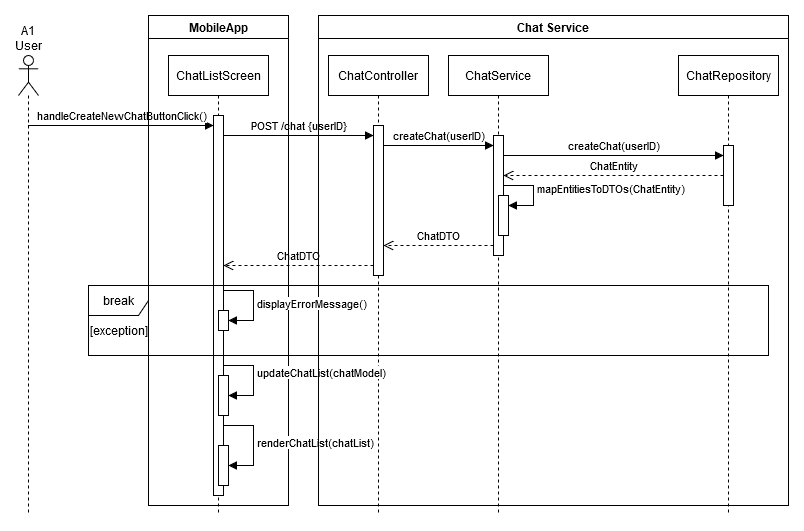

The diagram above was exported from draw.io. Its source (the exported page's mxGraphModel, read from the mxfile embedded in the PNG):
<mxGraphModel dx="2910" dy="1840" grid="1" gridSize="10" guides="1" tooltips="1" connect="1" arrows="1" fold="1" page="1" pageScale="1" pageWidth="850" pageHeight="1100" math="0" shadow="0">
  <root>
    <mxCell id="0" />
    <mxCell id="1" parent="0" />
    <mxCell id="qJ7F4gRZ8wT13VkkRBOW-51" value="A1 User" style="shape=umlLifeline;perimeter=lifelinePerimeter;whiteSpace=wrap;html=1;container=1;dropTarget=0;collapsible=0;recursiveResize=0;outlineConnect=0;portConstraint=eastwest;newEdgeStyle={&quot;curved&quot;:0,&quot;rounded&quot;:0};participant=umlActor;labelPosition=center;verticalLabelPosition=top;align=center;verticalAlign=bottom;" parent="1" vertex="1">
      <mxGeometry x="-1650" y="-680" width="20" height="460" as="geometry" />
    </mxCell>
    <mxCell id="VWLagbiUugoo22pH9rvN-1" value="ChatListScreen" style="shape=umlLifeline;perimeter=lifelinePerimeter;whiteSpace=wrap;html=1;container=1;dropTarget=0;collapsible=0;recursiveResize=0;outlineConnect=0;portConstraint=eastwest;newEdgeStyle={&quot;curved&quot;:0,&quot;rounded&quot;:0};" parent="1" vertex="1">
      <mxGeometry x="-1500" y="-680" width="100" height="460" as="geometry" />
    </mxCell>
    <mxCell id="VWLagbiUugoo22pH9rvN-3" value="" style="html=1;points=[[0,0,0,0,5],[0,1,0,0,-5],[1,0,0,0,5],[1,1,0,0,-5]];perimeter=orthogonalPerimeter;outlineConnect=0;targetShapes=umlLifeline;portConstraint=eastwest;newEdgeStyle={&quot;curved&quot;:0,&quot;rounded&quot;:0};" parent="VWLagbiUugoo22pH9rvN-1" vertex="1">
      <mxGeometry x="45" y="60" width="10" height="380" as="geometry" />
    </mxCell>
    <mxCell id="VWLagbiUugoo22pH9rvN-2" value="handleCreateNewChatButtonClick()" style="html=1;verticalAlign=bottom;endArrow=block;curved=0;rounded=0;" parent="1" source="qJ7F4gRZ8wT13VkkRBOW-51" edge="1">
      <mxGeometry x="0.0036" width="80" relative="1" as="geometry">
        <mxPoint x="-1620.1451612903224" y="-609.9999999999999" as="sourcePoint" />
        <mxPoint x="-1455" y="-609.9999999999999" as="targetPoint" />
        <mxPoint as="offset" />
      </mxGeometry>
    </mxCell>
    <mxCell id="VWLagbiUugoo22pH9rvN-4" value="ChatController" style="shape=umlLifeline;perimeter=lifelinePerimeter;whiteSpace=wrap;html=1;container=1;dropTarget=0;collapsible=0;recursiveResize=0;outlineConnect=0;portConstraint=eastwest;newEdgeStyle={&quot;curved&quot;:0,&quot;rounded&quot;:0};" parent="1" vertex="1">
      <mxGeometry x="-1340" y="-680" width="100" height="460" as="geometry" />
    </mxCell>
    <mxCell id="VWLagbiUugoo22pH9rvN-5" value="" style="html=1;points=[[0,0,0,0,5],[0,1,0,0,-5],[1,0,0,0,5],[1,1,0,0,-5]];perimeter=orthogonalPerimeter;outlineConnect=0;targetShapes=umlLifeline;portConstraint=eastwest;newEdgeStyle={&quot;curved&quot;:0,&quot;rounded&quot;:0};" parent="VWLagbiUugoo22pH9rvN-4" vertex="1">
      <mxGeometry x="45" y="70" width="10" height="150" as="geometry" />
    </mxCell>
    <mxCell id="VWLagbiUugoo22pH9rvN-7" value="POST /chat {userID}" style="html=1;verticalAlign=bottom;endArrow=block;curved=0;rounded=0;" parent="1" target="VWLagbiUugoo22pH9rvN-5" edge="1">
      <mxGeometry width="80" relative="1" as="geometry">
        <mxPoint x="-1445" y="-600" as="sourcePoint" />
        <mxPoint x="-1315" y="-600" as="targetPoint" />
      </mxGeometry>
    </mxCell>
    <mxCell id="VWLagbiUugoo22pH9rvN-8" value="ChatService" style="shape=umlLifeline;perimeter=lifelinePerimeter;whiteSpace=wrap;html=1;container=1;dropTarget=0;collapsible=0;recursiveResize=0;outlineConnect=0;portConstraint=eastwest;newEdgeStyle={&quot;curved&quot;:0,&quot;rounded&quot;:0};" parent="1" vertex="1">
      <mxGeometry x="-1220" y="-680" width="100" height="460" as="geometry" />
    </mxCell>
    <mxCell id="VWLagbiUugoo22pH9rvN-9" value="" style="html=1;points=[[0,0,0,0,5],[0,1,0,0,-5],[1,0,0,0,5],[1,1,0,0,-5]];perimeter=orthogonalPerimeter;outlineConnect=0;targetShapes=umlLifeline;portConstraint=eastwest;newEdgeStyle={&quot;curved&quot;:0,&quot;rounded&quot;:0};" parent="VWLagbiUugoo22pH9rvN-8" vertex="1">
      <mxGeometry x="45" y="80" width="10" height="120" as="geometry" />
    </mxCell>
    <mxCell id="VWLagbiUugoo22pH9rvN-15" value="" style="html=1;points=[[0,0,0,0,5],[0,1,0,0,-5],[1,0,0,0,5],[1,1,0,0,-5]];perimeter=orthogonalPerimeter;outlineConnect=0;targetShapes=umlLifeline;portConstraint=eastwest;newEdgeStyle={&quot;curved&quot;:0,&quot;rounded&quot;:0};" parent="VWLagbiUugoo22pH9rvN-8" vertex="1">
      <mxGeometry x="50" y="140" width="10" height="40" as="geometry" />
    </mxCell>
    <mxCell id="VWLagbiUugoo22pH9rvN-16" value="mapEntitiesToDTOs(ChatEntity)" style="html=1;align=left;spacingLeft=2;endArrow=block;rounded=0;edgeStyle=orthogonalEdgeStyle;curved=0;rounded=0;" parent="VWLagbiUugoo22pH9rvN-8" target="VWLagbiUugoo22pH9rvN-15" edge="1">
      <mxGeometry relative="1" as="geometry">
        <mxPoint x="55" y="120" as="sourcePoint" />
        <Array as="points">
          <mxPoint x="55" y="130" />
          <mxPoint x="85" y="130" />
          <mxPoint x="85" y="150" />
        </Array>
      </mxGeometry>
    </mxCell>
    <mxCell id="VWLagbiUugoo22pH9rvN-11" value="ChatRepository" style="shape=umlLifeline;perimeter=lifelinePerimeter;whiteSpace=wrap;html=1;container=1;dropTarget=0;collapsible=0;recursiveResize=0;outlineConnect=0;portConstraint=eastwest;newEdgeStyle={&quot;curved&quot;:0,&quot;rounded&quot;:0};" parent="1" vertex="1">
      <mxGeometry x="-990" y="-680" width="100" height="460" as="geometry" />
    </mxCell>
    <mxCell id="VWLagbiUugoo22pH9rvN-12" value="" style="html=1;points=[[0,0,0,0,5],[0,1,0,0,-5],[1,0,0,0,5],[1,1,0,0,-5]];perimeter=orthogonalPerimeter;outlineConnect=0;targetShapes=umlLifeline;portConstraint=eastwest;newEdgeStyle={&quot;curved&quot;:0,&quot;rounded&quot;:0};" parent="VWLagbiUugoo22pH9rvN-11" vertex="1">
      <mxGeometry x="45" y="90" width="10" height="60" as="geometry" />
    </mxCell>
    <mxCell id="VWLagbiUugoo22pH9rvN-13" value="createChat(userID)" style="html=1;verticalAlign=bottom;endArrow=block;curved=0;rounded=0;" parent="1" target="VWLagbiUugoo22pH9rvN-12" edge="1">
      <mxGeometry width="80" relative="1" as="geometry">
        <mxPoint x="-1165" y="-580" as="sourcePoint" />
        <mxPoint x="-1035" y="-580" as="targetPoint" />
      </mxGeometry>
    </mxCell>
    <mxCell id="VWLagbiUugoo22pH9rvN-14" value="ChatEntity" style="html=1;verticalAlign=bottom;endArrow=open;dashed=1;endSize=8;curved=0;rounded=0;" parent="1" source="VWLagbiUugoo22pH9rvN-12" target="VWLagbiUugoo22pH9rvN-9" edge="1">
      <mxGeometry relative="1" as="geometry">
        <mxPoint x="-1035" y="-550" as="sourcePoint" />
        <mxPoint x="-1165" y="-550" as="targetPoint" />
      </mxGeometry>
    </mxCell>
    <mxCell id="VWLagbiUugoo22pH9rvN-18" value="ChatDTO" style="html=1;verticalAlign=bottom;endArrow=open;dashed=1;endSize=8;curved=0;rounded=0;" parent="1" target="VWLagbiUugoo22pH9rvN-5" edge="1">
      <mxGeometry relative="1" as="geometry">
        <mxPoint x="-1175" y="-490" as="sourcePoint" />
        <mxPoint x="-1305" y="-490" as="targetPoint" />
      </mxGeometry>
    </mxCell>
    <mxCell id="VWLagbiUugoo22pH9rvN-20" value="ChatDTO" style="html=1;verticalAlign=bottom;endArrow=open;dashed=1;endSize=8;curved=0;rounded=0;" parent="1" source="VWLagbiUugoo22pH9rvN-5" edge="1">
      <mxGeometry relative="1" as="geometry">
        <mxPoint x="-1315" y="-470" as="sourcePoint" />
        <mxPoint x="-1445" y="-470" as="targetPoint" />
      </mxGeometry>
    </mxCell>
    <mxCell id="VWLagbiUugoo22pH9rvN-23" value="MobileApp" style="swimlane;" parent="1" vertex="1">
      <mxGeometry x="-1520" y="-720" width="140" height="490" as="geometry" />
    </mxCell>
    <mxCell id="ZVU_wN8V72zLQsG93T9v-2" value="" style="html=1;points=[[0,0,0,0,5],[0,1,0,0,-5],[1,0,0,0,5],[1,1,0,0,-5]];perimeter=orthogonalPerimeter;outlineConnect=0;targetShapes=umlLifeline;portConstraint=eastwest;newEdgeStyle={&quot;curved&quot;:0,&quot;rounded&quot;:0};" parent="VWLagbiUugoo22pH9rvN-23" vertex="1">
      <mxGeometry x="70" y="360" width="10" height="40" as="geometry" />
    </mxCell>
    <mxCell id="VWLagbiUugoo22pH9rvN-21" value="" style="html=1;points=[[0,0,0,0,5],[0,1,0,0,-5],[1,0,0,0,5],[1,1,0,0,-5]];perimeter=orthogonalPerimeter;outlineConnect=0;targetShapes=umlLifeline;portConstraint=eastwest;newEdgeStyle={&quot;curved&quot;:0,&quot;rounded&quot;:0};" parent="VWLagbiUugoo22pH9rvN-23" vertex="1">
      <mxGeometry x="70" y="430" width="10" height="40" as="geometry" />
    </mxCell>
    <mxCell id="VWLagbiUugoo22pH9rvN-22" value="renderChatList(chatList)" style="html=1;align=left;spacingLeft=2;endArrow=block;rounded=0;edgeStyle=orthogonalEdgeStyle;curved=0;rounded=0;" parent="VWLagbiUugoo22pH9rvN-23" target="VWLagbiUugoo22pH9rvN-21" edge="1">
      <mxGeometry x="-0.0033" relative="1" as="geometry">
        <mxPoint x="75" y="410" as="sourcePoint" />
        <Array as="points">
          <mxPoint x="105" y="410" />
          <mxPoint x="105" y="450" />
        </Array>
        <mxPoint as="offset" />
      </mxGeometry>
    </mxCell>
    <mxCell id="ZVU_wN8V72zLQsG93T9v-1" value="updateChatList(chatModel)" style="html=1;align=left;spacingLeft=2;endArrow=block;rounded=0;edgeStyle=orthogonalEdgeStyle;curved=0;rounded=0;" parent="VWLagbiUugoo22pH9rvN-23" target="ZVU_wN8V72zLQsG93T9v-2" edge="1">
      <mxGeometry x="-0.0033" relative="1" as="geometry">
        <mxPoint x="75" y="340" as="sourcePoint" />
        <Array as="points">
          <mxPoint x="75" y="350" />
          <mxPoint x="105" y="350" />
          <mxPoint x="105" y="380" />
        </Array>
        <mxPoint as="offset" />
      </mxGeometry>
    </mxCell>
    <mxCell id="VWLagbiUugoo22pH9rvN-24" value="Chat Service" style="swimlane;" parent="1" vertex="1">
      <mxGeometry x="-1350" y="-720" width="470" height="490" as="geometry" />
    </mxCell>
    <mxCell id="VWLagbiUugoo22pH9rvN-10" value="createChat(userID)" style="html=1;verticalAlign=bottom;endArrow=block;curved=0;rounded=0;" parent="VWLagbiUugoo22pH9rvN-24" edge="1">
      <mxGeometry width="80" relative="1" as="geometry">
        <mxPoint x="65" y="130" as="sourcePoint" />
        <mxPoint x="175" y="130" as="targetPoint" />
        <mxPoint as="offset" />
      </mxGeometry>
    </mxCell>
    <mxCell id="ZVU_wN8V72zLQsG93T9v-3" value="break" style="shape=umlFrame;whiteSpace=wrap;html=1;pointerEvents=0;" parent="1" vertex="1">
      <mxGeometry x="-1580" y="-450" width="680" height="70" as="geometry" />
    </mxCell>
    <mxCell id="ZVU_wN8V72zLQsG93T9v-4" value="[exception]" style="text;html=1;align=center;verticalAlign=middle;resizable=0;points=[];autosize=1;strokeColor=none;fillColor=none;" parent="1" vertex="1">
      <mxGeometry x="-1590" y="-420" width="80" height="30" as="geometry" />
    </mxCell>
    <mxCell id="ZVU_wN8V72zLQsG93T9v-5" value="displayErrorMessage()" style="html=1;align=left;spacingLeft=2;endArrow=block;rounded=0;edgeStyle=orthogonalEdgeStyle;curved=0;rounded=0;" parent="1" target="ZVU_wN8V72zLQsG93T9v-6" edge="1">
      <mxGeometry relative="1" as="geometry">
        <mxPoint x="-1445" y="-445" as="sourcePoint" />
        <Array as="points">
          <mxPoint x="-1415" y="-415" />
        </Array>
      </mxGeometry>
    </mxCell>
    <mxCell id="ZVU_wN8V72zLQsG93T9v-6" value="" style="html=1;points=[[0,0,0,0,5],[0,1,0,0,-5],[1,0,0,0,5],[1,1,0,0,-5]];perimeter=orthogonalPerimeter;outlineConnect=0;targetShapes=umlLifeline;portConstraint=eastwest;newEdgeStyle={&quot;curved&quot;:0,&quot;rounded&quot;:0};" parent="1" vertex="1">
      <mxGeometry x="-1450" y="-425" width="10" height="20" as="geometry" />
    </mxCell>
  </root>
</mxGraphModel>